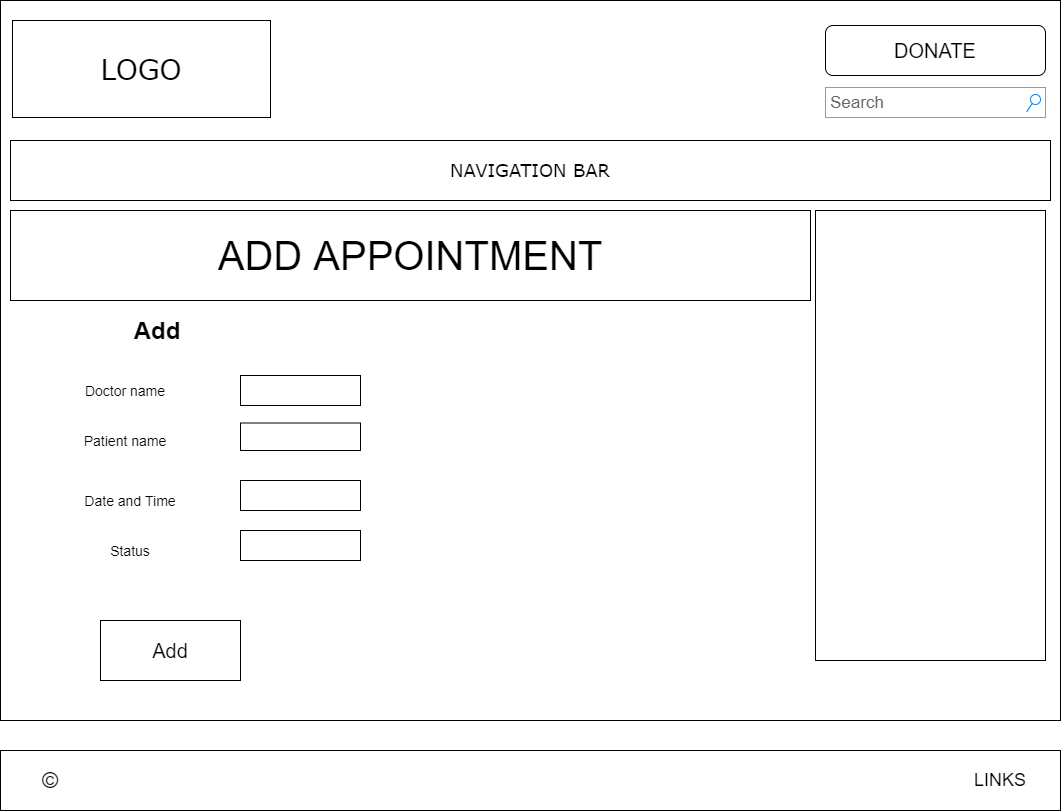

The diagram above was exported from draw.io. Its source (the exported page's mxGraphModel, read from the mxfile embedded in the PNG):
<mxGraphModel dx="868" dy="443" grid="1" gridSize="10" guides="1" tooltips="1" connect="1" arrows="1" fold="1" page="1" pageScale="1" pageWidth="827" pageHeight="1169" math="0" shadow="0">
  <root>
    <mxCell id="0" />
    <mxCell id="1" parent="0" />
    <mxCell id="Su74y2YNonogsJPBR1KS-1" value="" style="whiteSpace=wrap;html=1;rounded=0;shadow=0;labelBackgroundColor=none;strokeColor=#000000;strokeWidth=1;fillColor=none;fontFamily=Verdana;fontSize=12;fontColor=#000000;align=center;comic=0;glass=0;" parent="1" vertex="1">
      <mxGeometry x="20" y="20" width="1060" height="720" as="geometry" />
    </mxCell>
    <mxCell id="Su74y2YNonogsJPBR1KS-2" value="LOGO" style="whiteSpace=wrap;html=1;rounded=0;shadow=0;labelBackgroundColor=none;strokeWidth=1;fontFamily=Verdana;fontSize=28;align=center;comic=0;" parent="1" vertex="1">
      <mxGeometry x="32" y="40" width="258" height="97" as="geometry" />
    </mxCell>
    <mxCell id="Su74y2YNonogsJPBR1KS-3" value="Search" style="strokeWidth=1;shadow=0;dashed=0;align=center;html=1;shape=mxgraph.mockup.forms.searchBox;strokeColor=#999999;mainText=;strokeColor2=#008cff;fontColor=#666666;fontSize=17;align=left;spacingLeft=3;rounded=0;labelBackgroundColor=none;comic=1;" parent="1" vertex="1">
      <mxGeometry x="845" y="107" width="220" height="30" as="geometry" />
    </mxCell>
    <mxCell id="Su74y2YNonogsJPBR1KS-4" value="&lt;font style=&quot;font-size: 18px&quot;&gt;NAVIGATION BAR&lt;/font&gt;" style="whiteSpace=wrap;html=1;rounded=0;shadow=0;labelBackgroundColor=none;strokeWidth=1;fillColor=none;fontFamily=Verdana;fontSize=12;align=center;comic=0;" parent="1" vertex="1">
      <mxGeometry x="30" y="160" width="1040" height="60" as="geometry" />
    </mxCell>
    <mxCell id="Su74y2YNonogsJPBR1KS-5" value="" style="whiteSpace=wrap;html=1;rounded=0;shadow=0;labelBackgroundColor=none;strokeWidth=1;fillColor=none;fontFamily=Verdana;fontSize=12;align=center;comic=0;" parent="1" vertex="1">
      <mxGeometry x="835" y="230" width="230" height="450" as="geometry" />
    </mxCell>
    <mxCell id="Su74y2YNonogsJPBR1KS-6" value="&lt;font style=&quot;font-size: 40px&quot;&gt;ADD APPOINTMENT&lt;/font&gt;" style="rounded=0;whiteSpace=wrap;html=1;shadow=0;glass=0;comic=0;" parent="1" vertex="1">
      <mxGeometry x="30" y="230" width="800" height="90" as="geometry" />
    </mxCell>
    <mxCell id="Su74y2YNonogsJPBR1KS-7" value="&lt;font style=&quot;font-size: 20px&quot;&gt;DONATE&lt;/font&gt;" style="rounded=1;whiteSpace=wrap;html=1;shadow=0;glass=0;comic=0;" parent="1" vertex="1">
      <mxGeometry x="845" y="45" width="220" height="50" as="geometry" />
    </mxCell>
    <mxCell id="Su74y2YNonogsJPBR1KS-8" value="&lt;h4&gt;&lt;br&gt;&lt;/h4&gt;" style="text;html=1;strokeColor=none;fillColor=none;align=center;verticalAlign=middle;whiteSpace=wrap;rounded=0;" parent="1" vertex="1">
      <mxGeometry x="855" y="250" width="190" height="20" as="geometry" />
    </mxCell>
    <mxCell id="Su74y2YNonogsJPBR1KS-9" value="" style="rounded=0;whiteSpace=wrap;html=1;" parent="1" vertex="1">
      <mxGeometry x="20" y="770" width="1060" height="60" as="geometry" />
    </mxCell>
    <mxCell id="Su74y2YNonogsJPBR1KS-10" value="&lt;font style=&quot;font-size: 22px&quot;&gt;©&lt;/font&gt;" style="text;html=1;strokeColor=none;fillColor=none;align=center;verticalAlign=middle;whiteSpace=wrap;rounded=0;" parent="1" vertex="1">
      <mxGeometry x="20" y="785" width="100" height="30" as="geometry" />
    </mxCell>
    <mxCell id="Su74y2YNonogsJPBR1KS-11" value="&lt;font style=&quot;font-size: 18px&quot;&gt;LINKS&lt;/font&gt;" style="text;html=1;strokeColor=none;fillColor=none;align=center;verticalAlign=middle;whiteSpace=wrap;rounded=0;" parent="1" vertex="1">
      <mxGeometry x="1000" y="790" width="40" height="20" as="geometry" />
    </mxCell>
    <mxCell id="Su74y2YNonogsJPBR1KS-12" value="&lt;b&gt;&lt;font style=&quot;font-size: 24px&quot;&gt;Add&lt;/font&gt;&lt;/b&gt;" style="text;html=1;strokeColor=none;fillColor=none;align=center;verticalAlign=middle;whiteSpace=wrap;rounded=0;" parent="1" vertex="1">
      <mxGeometry x="32" y="320" width="290" height="60" as="geometry" />
    </mxCell>
    <mxCell id="Su74y2YNonogsJPBR1KS-13" value="&lt;font style=&quot;font-size: 14px&quot;&gt;Date and Time&lt;/font&gt;" style="text;html=1;strokeColor=none;fillColor=none;align=center;verticalAlign=middle;whiteSpace=wrap;rounded=0;" parent="1" vertex="1">
      <mxGeometry x="40" y="510" width="220" height="20" as="geometry" />
    </mxCell>
    <mxCell id="FRQD1YVkJ5XnYLrytGeK-8" value="&lt;font style=&quot;font-size: 14px&quot;&gt;Status&lt;/font&gt;" style="text;html=1;strokeColor=none;fillColor=none;align=center;verticalAlign=middle;whiteSpace=wrap;rounded=0;" vertex="1" parent="1">
      <mxGeometry x="40" y="560" width="220" height="20" as="geometry" />
    </mxCell>
    <mxCell id="Su74y2YNonogsJPBR1KS-21" value="&lt;font style=&quot;font-size: 14px&quot;&gt;Doctor name&lt;/font&gt;" style="text;html=1;strokeColor=none;fillColor=none;align=center;verticalAlign=middle;whiteSpace=wrap;rounded=0;" parent="1" vertex="1">
      <mxGeometry x="100" y="400" width="90" height="20" as="geometry" />
    </mxCell>
    <mxCell id="FRQD1YVkJ5XnYLrytGeK-6" value="&lt;font style=&quot;font-size: 14px&quot;&gt;Patient name&lt;/font&gt;" style="text;html=1;strokeColor=none;fillColor=none;align=center;verticalAlign=middle;whiteSpace=wrap;rounded=0;" vertex="1" parent="1">
      <mxGeometry x="100" y="450" width="90" height="20" as="geometry" />
    </mxCell>
    <mxCell id="Su74y2YNonogsJPBR1KS-41" value="&lt;font style=&quot;font-size: 20px&quot;&gt;Add&lt;/font&gt;" style="rounded=0;whiteSpace=wrap;html=1;" parent="1" vertex="1">
      <mxGeometry x="120" y="640" width="140" height="60" as="geometry" />
    </mxCell>
    <mxCell id="FRQD1YVkJ5XnYLrytGeK-1" value="" style="rounded=0;whiteSpace=wrap;html=1;" vertex="1" parent="1">
      <mxGeometry x="260" y="500" width="120" height="30" as="geometry" />
    </mxCell>
    <mxCell id="FRQD1YVkJ5XnYLrytGeK-3" value="" style="rounded=0;whiteSpace=wrap;html=1;" vertex="1" parent="1">
      <mxGeometry x="260" y="395" width="120" height="30" as="geometry" />
    </mxCell>
    <mxCell id="FRQD1YVkJ5XnYLrytGeK-4" value="" style="rounded=0;whiteSpace=wrap;html=1;" vertex="1" parent="1">
      <mxGeometry x="260" y="442.5" width="120" height="27.5" as="geometry" />
    </mxCell>
    <mxCell id="FRQD1YVkJ5XnYLrytGeK-10" value="" style="rounded=0;whiteSpace=wrap;html=1;" vertex="1" parent="1">
      <mxGeometry x="260" y="550" width="120" height="30" as="geometry" />
    </mxCell>
  </root>
</mxGraphModel>